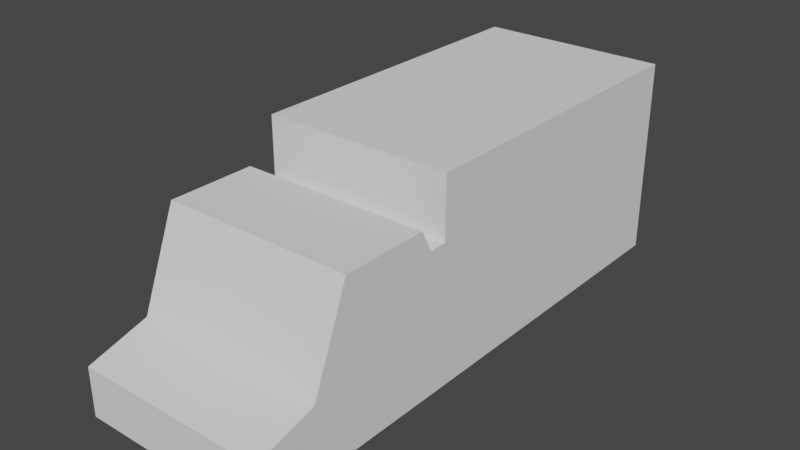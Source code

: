 # Source: Pojazd_HitMesh03.blend  (saved by Blender 3.0.42; exported with 4.5.12 LTS)
import bpy
from mathutils import Matrix  # noqa: F401  (used for matrix-valued properties, if any)

bpy.ops.wm.read_factory_settings(use_empty=True)
scene = bpy.context.scene
scene.name = 'Scene'

# ---- world
world_world = bpy.data.worlds.new('World'); scene.world = world_world
world_world.use_nodes = True; world_world.node_tree.nodes.clear()
_N = world_world.node_tree.nodes; _L = world_world.node_tree.links
n0 = _N.new('ShaderNodeOutputWorld'); n0.name = 'World Output'; n0.location = (300, 300)
n1 = _N.new('ShaderNodeBackground'); n1.name = 'Background'; n1.location = (10, 300)
n1.inputs[0].default_value = (0.05088, 0.05088, 0.05088, 1.0)
_L.new(n1.outputs[0], n0.inputs[0])
n0.is_active_output = True
world_world.color = (0.05088, 0.05088, 0.05088)
world_world.use_sun_shadow = False
world_world.sun_shadow_jitter_overblur = 0.0

# ---- meshes
me_cube_001 = bpy.data.meshes.new('Cube.001')
me_cube_001.from_pydata([(-0.8229, -1.943, 0.1014), (-0.8229, -1.943, 0.2367), (-0.8229, 1.943, 0.1014), (-0.8229, 1.943, 0.6521), (0.8229, -1.943, 0.1014), (0.8229, -1.943, 0.2367), (0.8229, 1.943, 0.1014), (0.8229, 1.943, 0.6521), (-0.8229, -1.508, 0.1014), (-0.8229, -1.508, 0.285), (0.8229, -1.508, 0.1014), (0.8229, -1.508, 0.285), (-0.8229, -1.245, 0.5434), (0.8229, -1.245, 0.1014), (-0.8229, -1.245, 0.1014), (0.8229, -1.245, 0.5434), (-0.8229, -0.6233, 0.5434), (0.8229, -0.6233, 0.1014), (-0.8229, -0.6233, 0.1014), (0.8229, -0.6233, 0.5434), (-0.8229, -0.546, 0.483), (0.8229, -0.546, 0.1014), (-0.8229, -0.546, 0.1014), (0.8229, -0.546, 0.483), (-0.8229, -0.4193, 0.6521), (0.8229, -0.4193, 0.1014), (-0.8229, -0.4193, 0.1014), (0.8229, -0.4193, 0.6521), (-0.8229, -0.4827, 0.1014), (0.8229, -0.4193, 0.483), (-0.8229, -0.4193, 0.483), (0.8229, -0.4827, 0.1014)], [], [(26, 24, 3, 2), (2, 3, 7, 6), (10, 11, 5, 4), (4, 5, 1, 0), (8, 10, 4, 0), (11, 9, 1, 5), (15, 12, 9, 11), (14, 13, 10, 8), (13, 15, 11, 10), (0, 1, 9, 8), (17, 19, 15, 13), (18, 17, 13, 14), (19, 16, 12, 15), (8, 9, 12, 14), (23, 20, 16, 19), (22, 21, 17, 18), (21, 23, 19, 17), (14, 12, 16, 18), (31, 29, 23, 21), (28, 31, 21, 22), (29, 30, 20, 23), (18, 16, 20, 22), (7, 3, 24, 27), (2, 6, 25, 26), (6, 7, 27, 25), (28, 30, 24, 26), (22, 20, 30, 28), (27, 24, 30, 29), (26, 25, 31, 28), (25, 27, 29, 31)])
_uv = me_cube_001.uv_layers.new(name='UVMap')
_uv.uv.foreach_set('vector', [0.375, 0.09803, 0.625, 0.09803, 0.625, 0.25, 0.375, 0.25, 0.375, 0.25, 0.625, 0.25, 0.625, 0.5, 0.375, 0.5, 0.375, 0.722, 0.625, 0.722, 0.625, 0.75, 0.375, 0.75, 0.375, 0.75, 0.625, 0.75, 0.625, 1.0, 0.375, 1.0, 0.125, 0.722, 0.375, 0.722, 0.375, 0.75, 0.125, 0.75, 0.625, 0.722, 0.875, 0.722, 0.875, 0.75, 0.625, 0.75, 0.625, 0.7051, 0.875, 0.7051, 0.875, 0.722, 0.625, 0.722, 0.125, 0.7051, 0.375, 0.7051, 0.375, 0.722, 0.125, 0.722, 0.375, 0.7051, 0.625, 0.7051, 0.625, 0.722, 0.375, 0.722, 0.375, 0.0, 0.625, 0.0, 0.625, 0.02802, 0.375, 0.02802, 0.375, 0.6651, 0.625, 0.6651, 0.625, 0.7051, 0.375, 0.7051, 0.125, 0.6651, 0.375, 0.6651, 0.375, 0.7051, 0.125, 0.7051, 0.625, 0.6651, 0.875, 0.6651, 0.875, 0.7051, 0.625, 0.7051, 0.375, 0.02802, 0.625, 0.02802, 0.625, 0.0449, 0.375, 0.0449, 0.625, 0.6601, 0.875, 0.6601, 0.875, 0.6651, 0.625, 0.6651, 0.125, 0.6601, 0.375, 0.6601, 0.375, 0.6651, 0.125, 0.6651, 0.375, 0.6601, 0.625, 0.6601, 0.625, 0.6651, 0.375, 0.6651, 0.375, 0.0449, 0.625, 0.0449, 0.625, 0.0849, 0.375, 0.0849, 0.375, 0.656, 0.625, 0.656, 0.625, 0.6601, 0.375, 0.6601, 0.125, 0.656, 0.375, 0.656, 0.375, 0.6601, 0.125, 0.6601, 0.625, 0.656, 0.875, 0.656, 0.875, 0.6601, 0.625, 0.6601, 0.375, 0.0849, 0.625, 0.0849, 0.625, 0.08987, 0.375, 0.08987, 0.625, 0.5, 0.875, 0.5, 0.875, 0.652, 0.625, 0.652, 0.125, 0.5, 0.375, 0.5, 0.375, 0.652, 0.125, 0.652, 0.375, 0.5, 0.625, 0.5, 0.625, 0.652, 0.375, 0.652, 0.375, 0.09395, 0.625, 0.09395, 0.625, 0.09803, 0.375, 0.09803, 0.375, 0.08987, 0.625, 0.08987, 0.625, 0.09395, 0.375, 0.09395, 0.625, 0.652, 0.875, 0.652, 0.875, 0.656, 0.625, 0.656, 0.125, 0.652, 0.375, 0.652, 0.375, 0.656, 0.125, 0.656, 0.375, 0.652, 0.625, 0.652, 0.625, 0.656, 0.375, 0.656])
me_cube_001.use_remesh_fix_poles = True
me_cube_001.use_remesh_preserve_attributes = False
me_cube_001.update()

# ---- objects
ob_cube_001 = bpy.data.objects.new('Cube.001', me_cube_001)

# ---- transforms, parenting, visibility, modifiers, constraints
ob_cube_001.location = (0.0, 0.0, 1.192e-07)
ob_cube_001.scale = (0.6653, 0.8041, 2.07)

# ---- collection membership
scene.collection.objects.link(ob_cube_001)

# ---- scene / render settings (as saved in the file)
scene.frame_start = 1; scene.frame_end = 250; scene.frame_set(1)
scene.render.engine = 'BLENDER_EEVEE_NEXT'
scene.cycles.use_denoising = False
scene.cycles.sampling_pattern = 'TABULATED_SOBOL'
scene.cycles.use_light_tree = False
scene.view_settings.view_transform = 'Filmic'
bpy.context.view_layer.update()

# ---- added for rendering (the .blend has no active camera and no usable light): camera, sun
cam_auto = bpy.data.cameras.new('AutoCamera')
cam_auto.lens = 50.0
cam_auto.sensor_width = 36.0
cam_auto.clip_end = 1000.0
ob_auto_camera = bpy.data.objects.new('AutoCamera', cam_auto)
scene.collection.objects.link(ob_auto_camera)
ob_auto_camera.location = (3.24017, -3.8882, 3.37214)
ob_auto_camera.rotation_euler = (1.09748, -7.21219e-08, 0.694738)
scene.camera = ob_auto_camera
light_auto_sun = bpy.data.lights.new('AutoSun', 'SUN')
light_auto_sun.energy = 3.0
light_auto_sun.angle = 0.0523599
ob_auto_sun = bpy.data.objects.new('AutoSun', light_auto_sun)
scene.collection.objects.link(ob_auto_sun)
ob_auto_sun.rotation_euler = (0.872665, 0.174533, 0.523599)
bpy.context.view_layer.update()
